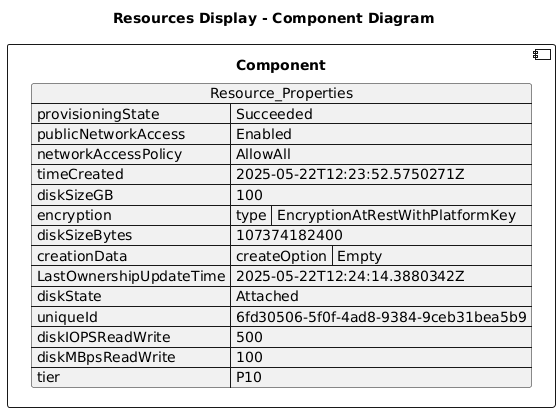

The diagram above was rendered by PlantUML. Its source (embedded in the PNG):
@startuml

title Resources Display - Component Diagram

component Component {

json  Resource_Properties {
  "provisioningState": "Succeeded",
  "publicNetworkAccess": "Enabled",
  "networkAccessPolicy": "AllowAll",
  "timeCreated": "2025-05-22T12:23:52.5750271Z",
  "diskSizeGB": 100,
  "encryption": {
    "type": "EncryptionAtRestWithPlatformKey"
  },
  "diskSizeBytes": 107374182400,
  "creationData": {
    "createOption": "Empty"
  },
  "LastOwnershipUpdateTime": "2025-05-22T12:24:14.3880342Z",
  "diskState": "Attached",
  "uniqueId": "6fd30506-5f0f-4ad8-9384-9ceb31bea5b9",
  "diskIOPSReadWrite": 500,
  "diskMBpsReadWrite": 100,
  "tier": "P10"
}
}
@enduml